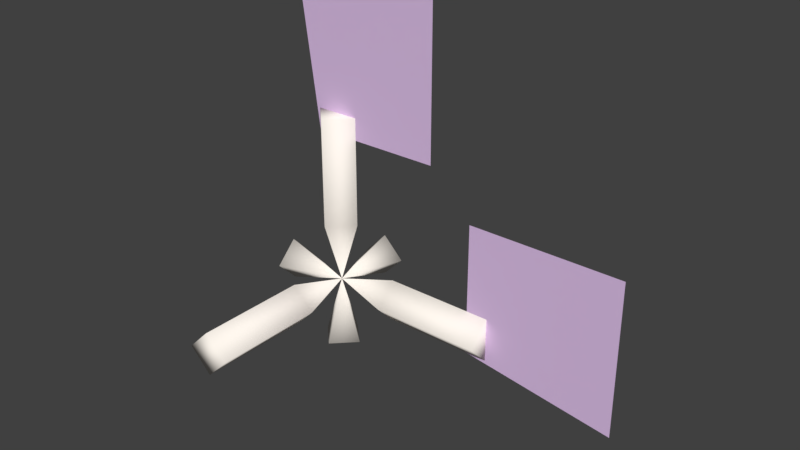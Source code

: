 # Source: vgui_arrows.blend  (saved by Blender 2.77.0; exported with 4.5.12 LTS)
import bpy
from mathutils import Matrix  # noqa: F401  (used for matrix-valued properties, if any)

bpy.ops.wm.read_factory_settings(use_empty=True)
scene = bpy.context.scene
scene.name = 'vgui_arrows_ref'

# ---- collections
col_collection_1 = bpy.data.collections.new('Collection 1'); scene.collection.children.link(col_collection_1)

# ---- materials (node trees are filled in below, after node groups)
mat_vgui_arrows = bpy.data.materials.new('vgui_arrows')
mat_vgui_arrows.alpha_threshold = 0.0
mat_vgui_arrows.use_transparent_shadow = False
mat_vgui_arrows.diffuse_color = (0.7139, 0.5171, 0.7947, 1.0)
mat_vgui_arrows.roughness = 0.5
mat_axis_helper = bpy.data.materials.new('axis_helper')
mat_axis_helper.alpha_threshold = 0.0
mat_axis_helper.use_transparent_shadow = False
mat_axis_helper.diffuse_color = (0.999, 0.933, 0.8556, 1.0)
mat_axis_helper.roughness = 0.5
mat_ang_red_vmt = bpy.data.materials.new('ang_red.vmt')
mat_ang_red_vmt.alpha_threshold = 0.0
mat_ang_red_vmt.use_transparent_shadow = False
mat_ang_red_vmt.diffuse_color = (0.8078, 0.903, 0.4919, 1.0)
mat_ang_red_vmt.roughness = 0.5
mat_ang_blue_vmt = bpy.data.materials.new('ang_blue.vmt')
mat_ang_blue_vmt.alpha_threshold = 0.0
mat_ang_blue_vmt.use_transparent_shadow = False
mat_ang_blue_vmt.diffuse_color = (0.4007, 0.9883, 0.8506, 1.0)
mat_ang_blue_vmt.roughness = 0.5

# ---- material node trees

# ---- world
world_world = bpy.data.worlds.new('World'); scene.world = world_world
world_world.color = (0.05088, 0.05088, 0.05088)
world_world.use_sun_shadow = False
world_world.sun_shadow_jitter_overblur = 0.0
world_world.cycles.sampling_method = 'MANUAL'

# ---- meshes
me_vgui_arrows_ref = bpy.data.meshes.new('vgui_arrows_ref')
me_vgui_arrows_ref.from_pydata([(-1.0, 0.0, 7.0), (5.0, 0.0, 7.0), (-2.0, 0.0, 14.0), (5.0, 0.0, 14.0), (8.0, -1.1e-05, 0.9999), (8.0, 0.0, -1.0), (8.0, -1.0, -1.3e-05), (8.0, 1.0, -4e-05), (3.0, -6.7e-05, -1.0), (3.0, 1.0, -1.1e-05), (7.0, 0.0, 5.0), (7.0, 0.0, -1.0), (14.0, 0.0, -2.0), (14.0, 0.0, 5.0), (-1.0, 3.0, 0.0), (1.001, 3.0, -0.000765), (0.000876, 3.0, -1.001), (0.000302, 3.0, 1.0), (0.000703, -1.001, -3.0), (0.000146, 1.0, -3.0), (-0.000327, -2.9e-05, 0.000231), (1.001, -0.00071, -3.0), (-1.0, 0.0, -3.0), (0.0, 1.0, 8.0), (-0.000441, -1.001, 3.0), (-0.9999, 0.000109, 8.0), (-0.000175, 1.0, 3.0), (0.000587, -1.0, 8.0), (0.9996, 0.000359, 8.0), (0.9994, 0.000574, 3.0), (-1.0, 7e-06, 3.0), (-3.0, -1.001, 0.001486), (-3.0, -0.000876, 1.001), (-3.0, -0.000111, -1.0), (-3.0, 1.0, 0.0), (3.0, -7.7e-05, 1.0), (3.0, -1.0, -2.1e-05), (-0.9991, -8.0, 0.000266), (0.000358, -8.0, -0.9996), (-0.9994, -3.0, -0.000205), (1.0, -8.0, 0.000391), (0.000975, -8.0, 0.9995), (0.000574, -3.0, -0.9994), (0.000677, -3.0, 1.0), (1.0, -3.0, 0.00014)], [], [(2, 0, 1), (2, 1, 3), (4, 6, 5), (4, 5, 7), (35, 36, 6), (35, 6, 4), (7, 5, 8), (7, 8, 9), (4, 7, 9), (4, 9, 35), (36, 8, 5), (36, 5, 6), (10, 11, 12), (10, 12, 13), (14, 17, 15), (14, 15, 16), (20, 15, 17), (20, 16, 15), (20, 17, 14), (14, 16, 20), (18, 22, 19), (18, 19, 21), (20, 21, 19), (18, 21, 20), (20, 22, 18), (20, 19, 22), (23, 25, 27), (23, 27, 28), (28, 27, 24), (28, 24, 29), (25, 23, 26), (25, 26, 30), (27, 25, 30), (27, 30, 24), (23, 28, 29), (23, 29, 26), (20, 30, 26), (24, 30, 20), (29, 24, 20), (20, 26, 29), (34, 33, 31), (34, 31, 32), (20, 31, 33), (32, 31, 20), (20, 34, 32), (20, 33, 34), (20, 36, 35), (20, 8, 36), (9, 8, 20), (20, 35, 9), (37, 38, 40), (37, 40, 41), (39, 42, 38), (39, 38, 37), (41, 40, 44), (41, 44, 43), (43, 39, 37), (43, 37, 41), (40, 38, 42), (40, 42, 44), (20, 39, 43), (44, 42, 20), (20, 43, 44), (20, 42, 39)])
me_vgui_arrows_ref.polygons.foreach_set('use_smooth', [True] * 64)
me_vgui_arrows_ref.polygons.foreach_set('material_index', [0, 0, 1, 1, 1, 1, 1, 1, 1, 1, 1, 1, 0, 0, 1, 1, 1, 1, 1, 1, 1, 1, 1, 1, 1, 1, 1, 1, 1, 1, 1, 1, 1, 1, 1, 1, 1, 1, 1, 1, 1, 1, 1, 1, 1, 1, 1, 1, 1, 1, 1, 1, 1, 1, 1, 1, 1, 1, 1, 1, 1, 1, 1, 1])
_uv = me_vgui_arrows_ref.uv_layers.new(name='UVMap')
_uv.uv.foreach_set('vector', [0.4286, -1.0, 0.4643, -1.25, 0.6786, -1.25, 0.4286, -1.0, 0.6786, -1.25, 0.6786, -1.0, 0.3433, 0.03465, 0.6658, 0.03711, 0.6398, 0.9639, 0.3433, 0.03465, 0.6658, 0.03711, 0.6398, 0.9639, 0.3433, 0.03465, 0.6658, 0.03711, 0.6398, 0.9639, 0.3433, 0.03465, 0.6658, 0.03711, 0.6398, 0.9639, 0.3433, 0.03465, 0.6658, 0.03711, 0.6398, 0.9639, 0.3433, 0.03465, 0.6658, 0.03711, 0.6398, 0.9639, 0.3433, 0.03465, 0.6658, 0.03711, 0.6398, 0.9639, 0.3433, 0.03465, 0.6658, 0.03711, 0.6398, 0.9639, 0.3433, 0.03465, 0.6658, 0.03711, 0.6398, 0.9639, 0.3433, 0.03465, 0.6658, 0.03711, 0.6398, 0.9639, 0.75, -1.321, 0.75, -1.536, 1.0, -1.571, 0.75, -1.321, 1.0, -1.571, 1.0, -1.321, 0.1153, 0.2574, 0.0576, 0.3597, 0.007507, 0.2463, 0.1153, 0.2574, 0.007507, 0.2463, 0.06382, 0.1551, 0.2681, 0.418, 0.007507, 0.2463, 0.0576, 0.3597, 0.2681, 0.418, 0.06382, 0.1551, 0.007507, 0.2463, 0.2681, 0.418, 0.0576, 0.3597, 0.1153, 0.2574, 0.1153, 0.2574, 0.06382, 0.1551, 0.2681, 0.418, 0.7441, 0.04961, 0.9721, 0.04961, 0.8605, 0.9163, 0.7441, 0.04961, 0.9721, 0.04961, 0.8605, 0.9163, 0.7441, 0.04961, 0.9721, 0.04961, 0.8605, 0.9163, 0.7441, 0.04961, 0.9721, 0.04961, 0.8605, 0.9163, 0.7441, 0.04961, 0.9721, 0.04961, 0.8605, 0.9163, 0.7441, 0.04961, 0.9721, 0.04961, 0.8605, 0.9163, 0.7441, 0.04961, 0.9721, 0.04961, 0.8605, 0.9163, 0.7441, 0.04961, 0.9721, 0.04961, 0.8605, 0.9163, 0.7441, 0.04961, 0.9721, 0.04961, 0.8605, 0.9163, 0.7441, 0.04961, 0.9721, 0.04961, 0.8605, 0.9163, 0.7441, 0.04961, 0.9721, 0.04961, 0.8605, 0.9163, 0.7441, 0.04961, 0.9721, 0.04961, 0.8605, 0.9163, 0.7441, 0.04961, 0.9721, 0.04961, 0.8605, 0.9163, 0.7441, 0.04961, 0.9721, 0.04961, 0.8605, 0.9163, 0.7441, 0.04961, 0.9721, 0.04961, 0.8605, 0.9163, 0.7441, 0.04961, 0.9721, 0.04961, 0.8605, 0.9163, 0.7441, 0.04961, 0.9721, 0.04961, 0.8605, 0.9163, 0.7441, 0.04961, 0.9721, 0.04961, 0.8605, 0.9163, 0.7441, 0.04961, 0.9721, 0.04961, 0.8605, 0.9163, 0.7441, 0.04961, 0.9721, 0.04961, 0.8605, 0.9163, 0.3433, 0.03465, 0.6658, 0.03711, 0.6398, 0.9639, 0.3433, 0.03465, 0.6658, 0.03711, 0.6398, 0.9639, 0.3433, 0.03465, 0.6658, 0.03711, 0.6398, 0.9639, 0.3433, 0.03465, 0.6658, 0.03711, 0.6398, 0.9639, 0.3433, 0.03465, 0.6658, 0.03711, 0.6398, 0.9639, 0.3433, 0.03465, 0.6658, 0.03711, 0.6398, 0.9639, 0.3433, 0.03465, 0.6658, 0.03711, 0.6398, 0.9639, 0.3433, 0.03465, 0.6658, 0.03711, 0.6398, 0.9639, 0.3433, 0.03465, 0.6658, 0.03711, 0.6398, 0.9639, 0.3433, 0.03465, 0.6658, 0.03711, 0.6398, 0.9639, 0.1825, 0.6151, 0.2022, 0.5726, 0.2243, 0.6108, 0.1825, 0.6151, 0.2243, 0.6108, 0.2045, 0.6516, 0.1498, 0.6232, 0.1999, 0.5099, 0.2022, 0.5726, 0.1498, 0.6232, 0.2022, 0.5726, 0.1825, 0.6151, 0.2045, 0.6516, 0.2243, 0.6108, 0.2576, 0.6122, 0.2045, 0.6516, 0.2576, 0.6122, 0.2062, 0.7144, 0.2062, 0.7144, 0.1498, 0.6232, 0.1825, 0.6151, 0.2062, 0.7144, 0.1825, 0.6151, 0.2045, 0.6516, 0.2243, 0.6108, 0.2022, 0.5726, 0.1999, 0.5099, 0.2243, 0.6108, 0.1999, 0.5099, 0.2576, 0.6122, 0.2696, 0.69, 0.1498, 0.6232, 0.2062, 0.7144, 0.2576, 0.6122, 0.1999, 0.5099, 0.2696, 0.69, 0.2696, 0.69, 0.2062, 0.7144, 0.2576, 0.6122, 0.2696, 0.69, 0.1999, 0.5099, 0.1498, 0.6232])
me_vgui_arrows_ref.materials.append(mat_vgui_arrows)
me_vgui_arrows_ref.materials.append(mat_axis_helper)
me_vgui_arrows_ref.materials.append(mat_ang_red_vmt)
me_vgui_arrows_ref.materials.append(mat_ang_blue_vmt)
me_vgui_arrows_ref.use_remesh_preserve_volume = False
me_vgui_arrows_ref.use_remesh_preserve_attributes = False
me_vgui_arrows_ref.use_mirror_vertex_groups = False
me_vgui_arrows_ref.update()
arm_vgui_arrows_ref_skeleton = bpy.data.armatures.new('vgui_arrows_ref_skeleton')  # bones are not reproduced

# ---- objects
ob_vgui_arrows_ref_skeleton = bpy.data.objects.new('vgui_arrows_ref_skeleton', arm_vgui_arrows_ref_skeleton)
ob_vgui_arrows_ref = bpy.data.objects.new('vgui_arrows_ref', me_vgui_arrows_ref)

# ---- transforms, parenting, visibility, modifiers, constraints
ob_vgui_arrows_ref_skeleton.location = (0.0, 0.0, 0.0)
ob_vgui_arrows_ref_skeleton.show_in_front = True
ob_vgui_arrows_ref_skeleton.lineart.crease_threshold = 0.0
ob_vgui_arrows_ref.parent = ob_vgui_arrows_ref_skeleton
ob_vgui_arrows_ref.location = (0.0, 0.0, 0.0)
ob_vgui_arrows_ref.lineart.crease_threshold = 0.0
_vg = ob_vgui_arrows_ref.vertex_groups.new(name='static_prop')
_vg.add([0, 1, 2, 3, 4, 5, 6, 7, 8, 9, 10, 11, 12, 13, 14, 15, 16, 17, 18, 19, 20, 21, 22, 23, 24, 25, 26, 27, 28, 29, 30, 31, 32, 33, 34, 35, 36, 37, 38, 39, 40, 41, 42, 43, 44], 1.0, 'REPLACE')
_m = ob_vgui_arrows_ref.modifiers.new('Armature', 'ARMATURE')
_m.object = ob_vgui_arrows_ref_skeleton

# ---- collection membership
col_collection_1.objects.link(ob_vgui_arrows_ref_skeleton)
col_collection_1.objects.link(ob_vgui_arrows_ref)

# ---- scene / render settings (as saved in the file)
scene.frame_start = 1; scene.frame_end = 250; scene.frame_set(0)
scene.render.engine = 'BLENDER_EEVEE_NEXT'
scene.render.resolution_percentage = 50
scene.render.dither_intensity = 0.0
scene.cycles.use_denoising = False
scene.cycles.samples = 128
scene.cycles.sampling_pattern = 'TABULATED_SOBOL'
scene.cycles.light_sampling_threshold = 0.0
scene.cycles.use_adaptive_sampling = False
scene.cycles.use_light_tree = False
scene.cycles.blur_glossy = 0.0
scene.cycles.sample_clamp_indirect = 0.0
scene.view_settings.view_transform = 'Standard'
bpy.context.view_layer.update()

# ---- added for rendering (the .blend has no active camera and no usable light): camera, sun
cam_auto = bpy.data.cameras.new('AutoCamera')
cam_auto.lens = 50.0
cam_auto.sensor_width = 36.0
cam_auto.clip_end = 1000.0
ob_auto_camera = bpy.data.objects.new('AutoCamera', cam_auto)
scene.collection.objects.link(ob_auto_camera)
ob_auto_camera.location = (29.9617, -31.854, 25.0693)
ob_auto_camera.rotation_euler = (1.09748, -7.21219e-08, 0.694738)
scene.camera = ob_auto_camera
light_auto_sun = bpy.data.lights.new('AutoSun', 'SUN')
light_auto_sun.energy = 3.0
light_auto_sun.angle = 0.0523599
ob_auto_sun = bpy.data.objects.new('AutoSun', light_auto_sun)
scene.collection.objects.link(ob_auto_sun)
ob_auto_sun.rotation_euler = (0.872665, 0.174533, 0.523599)
bpy.context.view_layer.update()
